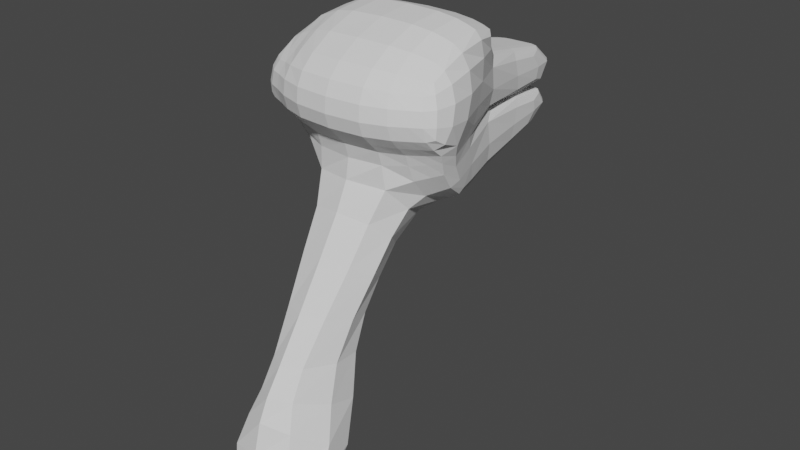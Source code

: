 # Source: parts_head_b1_ostrich.blend  (saved by Blender 3.4.6; exported with 4.5.12 LTS)
import bpy
from mathutils import Matrix  # noqa: F401  (used for matrix-valued properties, if any)

bpy.ops.wm.read_factory_settings(use_empty=True)
scene = bpy.context.scene
scene.name = 'Scene'

# ---- collections
col_collection = bpy.data.collections.new('Collection'); scene.collection.children.link(col_collection)

# ---- world
world_world = bpy.data.worlds.new('World'); scene.world = world_world
world_world.use_nodes = True; world_world.node_tree.nodes.clear()
_N = world_world.node_tree.nodes; _L = world_world.node_tree.links
n0 = _N.new('ShaderNodeOutputWorld'); n0.name = 'World Output'; n0.location = (300, 300)
n1 = _N.new('ShaderNodeBackground'); n1.name = 'Background'; n1.location = (10, 300)
n1.inputs[0].default_value = (0.05088, 0.05088, 0.05088, 1.0)
_L.new(n1.outputs[0], n0.inputs[0])
n0.is_active_output = True
world_world.color = (0.05088, 0.05088, 0.05088)
world_world.use_sun_shadow = False
world_world.sun_shadow_jitter_overblur = 0.0

# ---- meshes
me_026 = bpy.data.meshes.new('立方体.026')
me_026.from_pydata([(-0.4591, -0.1337, -0.4574), (-0.9548, -0.07575, 2.559), (-1.023, 2.232, -0.08405), (-1.012, 2.021, 1.625), (0.5512, -0.1263, -0.4608), (1.045, -0.06101, 2.552), (0.9769, 2.246, -0.0907), (0.9882, 2.036, 1.618), (-1.013, 1.789, -0.514), (-0.9829, 1.148, 2.54), (0.9873, 1.804, -0.5206), (1.017, 1.163, 2.534), (-0.4565, -0.09387, 0.62), (-1.02, 2.232, 0.9159), (0.9802, 2.246, 0.9093), (0.5537, -0.08643, 0.6166), (2.226, 1.835, 0.9052), (-2.262, 1.43, -0.5098), (0.004034, -2.27, 0.5279), (0.007006, -2.549, -1.157), (-0.1708, -2.552, -1.157), (-0.1737, -2.273, 0.5284), (-1.016, 1.789, -1.485), (-0.4595, -0.147, -0.7069), (0.5507, -0.1396, -0.7103), (0.984, 1.804, -1.492), (-0.9931, 0.9023, -2.895), (-0.4638, -0.09392, -2.43), (0.5465, -0.08647, -2.434), (1.007, 0.917, -2.902), (-0.1721, -2.539, -1.02), (0.005631, -2.535, -1.021), (-0.183, -2.165, -2.098), (-0.005244, -2.161, -2.099), (1.64, 1.922, 0.9071), (1.636, 1.922, -0.09287), (1.647, 1.479, -0.5228), (1.386, 1.166, 2.251), (1.414, -0.05829, 2.27), (0.8824, -0.08401, 0.6155), (0.8799, -0.1239, -0.4618), (1.366, 1.709, 1.336), (-1.684, 1.434, -0.5117), (0.3327, -2.267, 0.5268), (0.3357, -2.546, -1.158), (0.8794, -0.1371, -0.7113), (1.52, 1.479, -1.15), (0.8752, -0.08405, -2.435), (1.534, 0.9209, -2.56), (0.3234, -2.159, -2.1), (0.3343, -2.533, -1.022), (2.222, 1.835, -0.09482), (2.37, 1.485, -0.5252), (1.956, 1.17, 2.011), (1.984, -0.05409, 2.03), (1.248, -0.08131, 0.6143), (1.245, -0.1212, -0.4631), (1.936, 1.714, 1.095), (2.389, 0.9272, 0.9047), (0.6886, -1.917, 0.5255), (0.6916, -2.196, -1.16), (1.245, -0.1345, -0.7126), (1.961, 1.482, -0.9564), (1.24, -0.08136, -2.436), (1.802, 0.9229, -2.236), (0.6794, -1.808, -2.101), (0.6902, -2.182, -1.023), (-0.8022, -0.1569, -0.4562), (-0.7997, -0.117, 0.6211), (-1.355, -0.09932, 2.311), (-1.383, 1.125, 2.292), (-1.402, 1.668, 1.376), (-1.691, 1.877, 0.9182), (-1.694, 1.877, -0.08179), (-0.5139, -2.575, -1.155), (-0.5169, -2.296, 0.5296), (-1.592, 1.435, -1.14), (-0.8027, -0.1702, -0.7057), (-1.578, 0.8773, -2.55), (-0.8069, -0.1171, -2.429), (-0.5153, -2.562, -1.019), (-0.5262, -2.188, -2.097), (-1.094, -0.159, -0.4553), (-1.092, -0.1192, 0.6221), (-1.803, -0.1026, 2.204), (-1.831, 1.121, 2.185), (-1.851, 1.665, 1.269), (-2.092, 1.782, 0.9196), (-2.096, 1.782, -0.08044), (-2.242, 0.8724, 0.9201), (-0.8154, -2.23, -1.154), (-0.8184, -1.951, 0.5306), (-2.061, 1.432, -0.9213), (-1.095, -0.1723, -0.7048), (-1.874, 0.8752, -2.245), (-1.099, -0.1192, -2.428), (-0.8168, -2.216, -1.018), (-0.8276, -1.842, -2.096), (0.9705, 2.325, -3.147), (-1.029, 2.309, -3.143), (0.9888, 1.625, -4.606), (-1.011, 1.609, -4.603), (0.1769, 3.428, -6.441), (-0.3051, 3.424, -6.44), (0.976, 2.029, -5.925), (-1.024, 2.014, -5.922), (0.4865, 3.724, -6.89), (-0.6307, 3.715, -6.89), (1.293, 2.242, -9.344), (-1.687, 2.22, -9.344), (1.454, 3.966, -9.45), (-1.616, 3.943, -9.453), (1.467, 3.511, -10.34), (-1.602, 3.488, -10.35)], [], [(22, 26, 78, 76), (13, 3, 7, 14), (11, 5, 38, 37), (15, 5, 1, 12), (4, 0, 23, 24), (11, 9, 1, 5), (7, 3, 9, 11), (2, 6, 10, 8), (29, 25, 46, 48), (21, 12, 68, 75), (12, 1, 69, 68), (7, 11, 37, 41), (0, 4, 19, 20), (14, 7, 41, 34), (2, 13, 14, 6), (27, 32, 81, 79), (19, 18, 21, 20), (15, 12, 21, 18), (31, 33, 49, 50), (0, 20, 74, 67), (25, 29, 100, 98), (8, 10, 25, 22), (23, 0, 67, 77), (10, 6, 35, 36), (26, 29, 28, 27), (3, 13, 72, 71), (19, 4, 40, 44), (32, 30, 80, 81), (31, 30, 32, 33), (24, 23, 30, 31), (6, 14, 34, 35), (27, 28, 33, 32), (41, 37, 53, 57), (43, 44, 60, 59), (48, 46, 62, 64), (47, 48, 64, 63), (46, 36, 52, 62), (37, 38, 54, 53), (40, 45, 61, 56), (36, 35, 51, 52), (4, 24, 45, 40), (5, 15, 39, 38), (25, 10, 36, 46), (15, 18, 43, 39), (18, 19, 44, 43), (24, 31, 50, 45), (33, 28, 47, 49), (28, 29, 48, 47), (58, 53, 54, 55), (16, 57, 53, 58), (51, 16, 58, 52), (52, 58, 55, 56), (56, 55, 59, 60), (52, 56, 61, 62), (62, 61, 63, 64), (63, 61, 66, 65), (44, 40, 56, 60), (50, 49, 65, 66), (39, 43, 59, 55), (34, 41, 57, 16), (45, 50, 66, 61), (35, 34, 16, 51), (38, 39, 55, 54), (49, 47, 63, 65), (79, 81, 97, 95), (75, 68, 83, 91), (81, 80, 96, 97), (67, 74, 90, 82), (69, 70, 85, 84), (74, 75, 91, 90), (76, 78, 94, 92), (73, 42, 17, 88), (30, 23, 77, 80), (9, 3, 71, 70), (8, 22, 76, 42), (13, 2, 73, 72), (26, 27, 79, 78), (20, 21, 75, 74), (2, 8, 42, 73), (1, 9, 70, 69), (89, 85, 86, 87), (83, 84, 85, 89), (82, 83, 89, 17), (17, 89, 87, 88), (83, 82, 90, 91), (82, 17, 92, 93), (93, 95, 97, 96), (93, 92, 94, 95), (71, 72, 87, 86), (80, 77, 93, 96), (68, 69, 84, 83), (77, 67, 82, 93), (70, 71, 86, 85), (42, 76, 92, 17), (72, 73, 88, 87), (78, 79, 95, 94), (101, 99, 103, 105), (26, 22, 99, 101), (29, 26, 101, 100), (22, 25, 98, 99), (102, 104, 108, 106), (100, 101, 105, 104), (98, 100, 104, 102), (99, 98, 102, 103), (109, 107, 111, 113), (103, 102, 106, 107), (105, 103, 107, 109), (104, 105, 109, 108), (111, 110, 112, 113), (108, 109, 113, 112), (106, 108, 112, 110), (107, 106, 110, 111)])
_uv = me_026.uv_layers.new(name='UVマップ')
_uv.uv.foreach_set('vector', [0.125, 0.625, 0.125, 0.625, 0.125, 0.625, 0.125, 0.625, 0.5, 0.25, 0.625, 0.25, 0.625, 0.5, 0.5, 0.5, 0.625, 0.625, 0.625, 0.75, 0.625, 0.75, 0.625, 0.625, 0.5, 0.75, 0.625, 0.75, 0.625, 1.0, 0.5, 1.0, 0.375, 0.75, 0.125, 0.75, 0.125, 0.75, 0.375, 0.75, 0.625, 0.625, 0.875, 0.625, 0.875, 0.75, 0.625, 0.75, 0.625, 0.5, 0.875, 0.5, 0.875, 0.625, 0.625, 0.625, 0.125, 0.5, 0.375, 0.5, 0.375, 0.625, 0.125, 0.625, 0.375, 0.625, 0.375, 0.625, 0.375, 0.625, 0.375, 0.625, 0.5, 1.0, 0.5, 1.0, 0.5, 1.0, 0.5, 1.0, 0.5, 1.0, 0.625, 1.0, 0.625, 1.0, 0.5, 1.0, 0.625, 0.5, 0.625, 0.625, 0.625, 0.625, 0.625, 0.5, 0.125, 0.75, 0.375, 0.75, 0.375, 0.75, 0.125, 0.75, 0.5, 0.5, 0.625, 0.5, 0.625, 0.5, 0.5, 0.5, 0.375, 0.25, 0.5, 0.25, 0.5, 0.5, 0.375, 0.5, 0.125, 0.75, 0.125, 0.75, 0.125, 0.75, 0.125, 0.75, 0.375, 0.75, 0.5, 0.75, 0.5, 1.0, 0.375, 1.0, 0.5, 0.75, 0.5, 1.0, 0.5, 1.0, 0.5, 0.75, 0.375, 0.75, 0.375, 0.75, 0.375, 0.75, 0.375, 0.75, 0.125, 0.75, 0.125, 0.75, 0.125, 0.75, 0.125, 0.75, 0.375, 0.625, 0.375, 0.625, 0.375, 0.625, 0.375, 0.625, 0.125, 0.625, 0.375, 0.625, 0.375, 0.625, 0.125, 0.625, 0.125, 0.75, 0.125, 0.75, 0.125, 0.75, 0.125, 0.75, 0.375, 0.625, 0.375, 0.5, 0.375, 0.5, 0.375, 0.625, 0.125, 0.625, 0.375, 0.625, 0.375, 0.75, 0.125, 0.75, 0.625, 0.25, 0.5, 0.25, 0.5, 0.25, 0.625, 0.25, 0.375, 0.75, 0.375, 0.75, 0.375, 0.75, 0.375, 0.75, 0.125, 0.75, 0.125, 0.75, 0.125, 0.75, 0.125, 0.75, 0.375, 0.75, 0.125, 0.75, 0.125, 0.75, 0.375, 0.75, 0.375, 0.75, 0.125, 0.75, 0.125, 0.75, 0.375, 0.75, 0.375, 0.5, 0.5, 0.5, 0.5, 0.5, 0.375, 0.5, 0.125, 0.75, 0.375, 0.75, 0.375, 0.75, 0.125, 0.75, 0.625, 0.5, 0.625, 0.625, 0.625, 0.625, 0.625, 0.5, 0.5, 0.75, 0.375, 0.75, 0.375, 0.75, 0.5, 0.75, 0.375, 0.625, 0.375, 0.625, 0.375, 0.625, 0.375, 0.625, 0.375, 0.75, 0.375, 0.625, 0.375, 0.625, 0.375, 0.75, 0.375, 0.625, 0.375, 0.625, 0.375, 0.625, 0.375, 0.625, 0.625, 0.625, 0.625, 0.75, 0.625, 0.75, 0.625, 0.625, 0.375, 0.75, 0.375, 0.75, 0.375, 0.75, 0.375, 0.75, 0.375, 0.625, 0.375, 0.5, 0.375, 0.5, 0.375, 0.625, 0.375, 0.75, 0.375, 0.75, 0.375, 0.75, 0.375, 0.75, 0.625, 0.75, 0.5, 0.75, 0.5, 0.75, 0.625, 0.75, 0.375, 0.625, 0.375, 0.625, 0.375, 0.625, 0.375, 0.625, 0.5, 0.75, 0.5, 0.75, 0.5, 0.75, 0.5, 0.75, 0.5, 0.75, 0.375, 0.75, 0.375, 0.75, 0.5, 0.75, 0.375, 0.75, 0.375, 0.75, 0.375, 0.75, 0.375, 0.75, 0.375, 0.75, 0.375, 0.75, 0.375, 0.75, 0.375, 0.75, 0.375, 0.75, 0.375, 0.625, 0.375, 0.625, 0.375, 0.75, 0.5, 0.625, 0.625, 0.625, 0.625, 0.75, 0.5, 0.75, 0.5, 0.5, 0.625, 0.5, 0.625, 0.625, 0.5, 0.625, 0.375, 0.5, 0.5, 0.5, 0.5, 0.625, 0.375, 0.625, 0.375, 0.625, 0.5, 0.625, 0.5, 0.75, 0.375, 0.75, 0.375, 0.75, 0.5, 0.75, 0.5, 0.75, 0.375, 0.75, 0.375, 0.625, 0.375, 0.75, 0.375, 0.75, 0.375, 0.625, 0.375, 0.625, 0.375, 0.75, 0.375, 0.75, 0.375, 0.625, 0.375, 0.75, 0.375, 0.75, 0.375, 0.75, 0.375, 0.75, 0.375, 0.75, 0.375, 0.75, 0.375, 0.75, 0.375, 0.75, 0.375, 0.75, 0.375, 0.75, 0.375, 0.75, 0.375, 0.75, 0.5, 0.75, 0.5, 0.75, 0.5, 0.75, 0.5, 0.75, 0.5, 0.5, 0.625, 0.5, 0.625, 0.5, 0.5, 0.5, 0.375, 0.75, 0.375, 0.75, 0.375, 0.75, 0.375, 0.75, 0.375, 0.5, 0.5, 0.5, 0.5, 0.5, 0.375, 0.5, 0.625, 0.75, 0.5, 0.75, 0.5, 0.75, 0.625, 0.75, 0.375, 0.75, 0.375, 0.75, 0.375, 0.75, 0.375, 0.75, 0.125, 0.75, 0.125, 0.75, 0.125, 0.75, 0.125, 0.75, 0.5, 1.0, 0.5, 1.0, 0.5, 1.0, 0.5, 1.0, 0.125, 0.75, 0.125, 0.75, 0.125, 0.75, 0.125, 0.75, 0.125, 0.75, 0.125, 0.75, 0.125, 0.75, 0.125, 0.75, 0.875, 0.75, 0.875, 0.625, 0.875, 0.625, 0.875, 0.75, 0.375, 1.0, 0.5, 1.0, 0.5, 1.0, 0.375, 1.0, 0.125, 0.625, 0.125, 0.625, 0.125, 0.625, 0.125, 0.625, 0.125, 0.5, 0.125, 0.625, 0.125, 0.625, 0.125, 0.5, 0.125, 0.75, 0.125, 0.75, 0.125, 0.75, 0.125, 0.75, 0.875, 0.625, 0.875, 0.5, 0.875, 0.5, 0.875, 0.625, 0.125, 0.625, 0.125, 0.625, 0.125, 0.625, 0.125, 0.625, 0.5, 0.25, 0.375, 0.25, 0.375, 0.25, 0.5, 0.25, 0.125, 0.625, 0.125, 0.75, 0.125, 0.75, 0.125, 0.625, 0.375, 1.0, 0.5, 1.0, 0.5, 1.0, 0.375, 1.0, 0.125, 0.5, 0.125, 0.625, 0.125, 0.625, 0.125, 0.5, 0.875, 0.75, 0.875, 0.625, 0.875, 0.625, 0.875, 0.75, 0.5, 0.125, 0.625, 0.125, 0.625, 0.25, 0.5, 0.25, 0.5, 0.0, 0.625, 0.0, 0.625, 0.125, 0.5, 0.125, 0.375, 0.0, 0.5, 0.0, 0.5, 0.125, 0.375, 0.125, 0.375, 0.125, 0.5, 0.125, 0.5, 0.25, 0.375, 0.25, 0.5, 0.0, 0.375, 0.0, 0.375, 0.0, 0.5, 0.0, 0.375, 0.0, 0.375, 0.125, 0.375, 0.125, 0.375, 0.0, 0.375, 0.0, 0.375, 0.0, 0.375, 0.0, 0.375, 0.0, 0.375, 0.0, 0.375, 0.125, 0.375, 0.125, 0.375, 0.0, 0.625, 0.25, 0.5, 0.25, 0.5, 0.25, 0.625, 0.25, 0.125, 0.75, 0.125, 0.75, 0.125, 0.75, 0.125, 0.75, 0.5, 1.0, 0.625, 1.0, 0.625, 1.0, 0.5, 1.0, 0.125, 0.75, 0.125, 0.75, 0.125, 0.75, 0.125, 0.75, 0.875, 0.625, 0.875, 0.5, 0.875, 0.5, 0.875, 0.625, 0.125, 0.625, 0.125, 0.625, 0.125, 0.625, 0.125, 0.625, 0.5, 0.25, 0.375, 0.25, 0.375, 0.25, 0.5, 0.25, 0.125, 0.625, 0.125, 0.75, 0.125, 0.75, 0.125, 0.625, 0.125, 0.625, 0.125, 0.625, 0.125, 0.625, 0.125, 0.625, 0.125, 0.625, 0.125, 0.625, 0.125, 0.625, 0.125, 0.625, 0.375, 0.625, 0.125, 0.625, 0.125, 0.625, 0.375, 0.625, 0.125, 0.625, 0.375, 0.625, 0.375, 0.625, 0.125, 0.625, 0.375, 0.625, 0.375, 0.625, 0.375, 0.625, 0.375, 0.625, 0.375, 0.625, 0.125, 0.625, 0.125, 0.625, 0.375, 0.625, 0.375, 0.625, 0.375, 0.625, 0.375, 0.625, 0.375, 0.625, 0.125, 0.625, 0.375, 0.625, 0.375, 0.625, 0.125, 0.625, 0.125, 0.625, 0.125, 0.625, 0.125, 0.625, 0.125, 0.625, 0.125, 0.625, 0.375, 0.625, 0.375, 0.625, 0.125, 0.625, 0.125, 0.625, 0.125, 0.625, 0.125, 0.625, 0.125, 0.625, 0.375, 0.625, 0.125, 0.625, 0.125, 0.625, 0.375, 0.625, 0.125, 0.625, 0.375, 0.625, 0.375, 0.625, 0.125, 0.625, 0.375, 0.625, 0.125, 0.625, 0.125, 0.625, 0.375, 0.625, 0.375, 0.625, 0.375, 0.625, 0.375, 0.625, 0.375, 0.625, 0.125, 0.625, 0.375, 0.625, 0.375, 0.625, 0.125, 0.625])
me_026.update()

# ---- objects
ob_024 = bpy.data.objects.new('立方体.024', me_026)

# ---- transforms, parenting, visibility, modifiers, constraints
ob_024.location = (0.1072, 2.252, 0.0)
ob_024.rotation_euler = (0.0, -0.0, -3.144)
ob_024.scale = (2.0, 3.0, 1.5)
_m = ob_024.modifiers.new('細分化', 'SUBSURF')
_m.levels = 3
_m.render_levels = 1

# ---- collection membership
col_collection.objects.link(ob_024)

# ---- scene / render settings (as saved in the file)
scene.frame_start = 1; scene.frame_end = 250; scene.frame_set(1)
scene.render.engine = 'CYCLES'
scene.cycles.sampling_pattern = 'TABULATED_SOBOL'
scene.cycles.use_light_tree = False
scene.view_settings.view_transform = 'Filmic'
bpy.context.view_layer.update()

# ---- added for rendering (the .blend has no active camera and no usable light): camera, sun
cam_auto = bpy.data.cameras.new('AutoCamera')
cam_auto.lens = 50.0
cam_auto.sensor_width = 36.0
cam_auto.clip_end = 1000.0
ob_auto_camera = bpy.data.objects.new('AutoCamera', cam_auto)
scene.collection.objects.link(ob_auto_camera)
ob_auto_camera.location = (26.9222, -32.1713, 15.7181)
ob_auto_camera.rotation_euler = (1.09748, -7.21219e-08, 0.694738)
scene.camera = ob_auto_camera
light_auto_sun = bpy.data.lights.new('AutoSun', 'SUN')
light_auto_sun.energy = 3.0
light_auto_sun.angle = 0.0523599
ob_auto_sun = bpy.data.objects.new('AutoSun', light_auto_sun)
scene.collection.objects.link(ob_auto_sun)
ob_auto_sun.rotation_euler = (0.872665, 0.174533, 0.523599)
bpy.context.view_layer.update()
